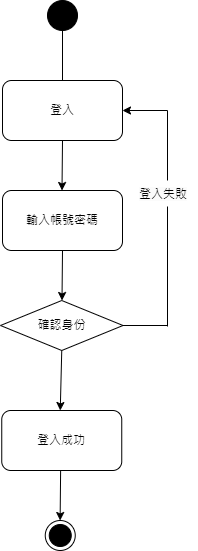

The diagram above was exported from draw.io. Its source (the exported page's mxGraphModel, read from the mxfile embedded in the PNG):
<mxGraphModel dx="794" dy="470" grid="1" gridSize="10" guides="1" tooltips="1" connect="1" arrows="1" fold="1" page="1" pageScale="1" pageWidth="827" pageHeight="1169" math="0" shadow="0">
  <root>
    <mxCell id="0" />
    <mxCell id="1" parent="0" />
    <mxCell id="2" value="" style="ellipse;fillColor=strokeColor;html=1;" vertex="1" parent="1">
      <mxGeometry x="120" y="20" width="30" height="30" as="geometry" />
    </mxCell>
    <mxCell id="3" value="" style="endArrow=none;html=1;rounded=0;entryX=0.5;entryY=1;entryDx=0;entryDy=0;" edge="1" target="2" parent="1">
      <mxGeometry width="50" height="50" relative="1" as="geometry">
        <mxPoint x="135" y="140" as="sourcePoint" />
        <mxPoint x="160" y="140" as="targetPoint" />
      </mxGeometry>
    </mxCell>
    <mxCell id="4" value="登入" style="rounded=1;whiteSpace=wrap;html=1;" vertex="1" parent="1">
      <mxGeometry x="75" y="100" width="120" height="60" as="geometry" />
    </mxCell>
    <mxCell id="5" value="" style="endArrow=classic;html=1;rounded=0;" edge="1" parent="1">
      <mxGeometry width="50" height="50" relative="1" as="geometry">
        <mxPoint x="135" y="160" as="sourcePoint" />
        <mxPoint x="134.5" y="210" as="targetPoint" />
      </mxGeometry>
    </mxCell>
    <mxCell id="6" value="輸入帳號密碼" style="rounded=1;whiteSpace=wrap;html=1;" vertex="1" parent="1">
      <mxGeometry x="75" y="210" width="120" height="60" as="geometry" />
    </mxCell>
    <mxCell id="7" value="" style="endArrow=classic;html=1;rounded=0;" edge="1" parent="1">
      <mxGeometry width="50" height="50" relative="1" as="geometry">
        <mxPoint x="135" y="270" as="sourcePoint" />
        <mxPoint x="134.5" y="320" as="targetPoint" />
      </mxGeometry>
    </mxCell>
    <mxCell id="8" value="確認身份" style="rhombus;whiteSpace=wrap;html=1;" vertex="1" parent="1">
      <mxGeometry x="73" y="320" width="122.5" height="50" as="geometry" />
    </mxCell>
    <mxCell id="9" value="" style="endArrow=none;html=1;rounded=0;" edge="1" parent="1">
      <mxGeometry width="50" height="50" relative="1" as="geometry">
        <mxPoint x="240" y="200" as="sourcePoint" />
        <mxPoint x="240" y="130" as="targetPoint" />
      </mxGeometry>
    </mxCell>
    <mxCell id="10" value="" style="endArrow=classic;html=1;rounded=0;entryX=1;entryY=0.5;entryDx=0;entryDy=0;" edge="1" target="4" parent="1">
      <mxGeometry width="50" height="50" relative="1" as="geometry">
        <mxPoint x="240" y="130" as="sourcePoint" />
        <mxPoint x="310" y="80" as="targetPoint" />
      </mxGeometry>
    </mxCell>
    <mxCell id="11" value="&lt;span style=&quot;color: rgb(0, 0, 0); font-family: Helvetica; font-size: 12px; font-style: normal; font-variant-ligatures: normal; font-variant-caps: normal; font-weight: 400; letter-spacing: normal; orphans: 2; text-align: center; text-indent: 0px; text-transform: none; widows: 2; word-spacing: 0px; -webkit-text-stroke-width: 0px; background-color: rgb(251, 251, 251); text-decoration-thickness: initial; text-decoration-style: initial; text-decoration-color: initial; float: none; display: inline !important;&quot;&gt;登入失敗&lt;/span&gt;" style="text;whiteSpace=wrap;html=1;" vertex="1" parent="1">
      <mxGeometry x="210" y="200" width="60" height="30" as="geometry" />
    </mxCell>
    <mxCell id="12" value="" style="endArrow=none;html=1;rounded=0;entryX=0.5;entryY=1;entryDx=0;entryDy=0;" edge="1" parent="1">
      <mxGeometry width="50" height="50" relative="1" as="geometry">
        <mxPoint x="240" y="346" as="sourcePoint" />
        <mxPoint x="240" y="226" as="targetPoint" />
      </mxGeometry>
    </mxCell>
    <mxCell id="13" value="" style="endArrow=none;html=1;rounded=0;" edge="1" source="8" parent="1">
      <mxGeometry width="50" height="50" relative="1" as="geometry">
        <mxPoint x="195.5" y="395" as="sourcePoint" />
        <mxPoint x="240" y="345" as="targetPoint" />
      </mxGeometry>
    </mxCell>
    <mxCell id="14" value="登入成功" style="rounded=1;whiteSpace=wrap;html=1;" vertex="1" parent="1">
      <mxGeometry x="74.25" y="430" width="120" height="60" as="geometry" />
    </mxCell>
    <mxCell id="15" value="" style="endArrow=classic;html=1;rounded=0;" edge="1" parent="1">
      <mxGeometry width="50" height="50" relative="1" as="geometry">
        <mxPoint x="133.12" y="490" as="sourcePoint" />
        <mxPoint x="132.62" y="540" as="targetPoint" />
      </mxGeometry>
    </mxCell>
    <mxCell id="16" value="" style="ellipse;html=1;shape=endState;fillColor=strokeColor;" vertex="1" parent="1">
      <mxGeometry x="117.75" y="540" width="30" height="30" as="geometry" />
    </mxCell>
    <mxCell id="17" value="" style="endArrow=classic;html=1;rounded=0;exitX=0.5;exitY=1;exitDx=0;exitDy=0;" edge="1" source="8" parent="1">
      <mxGeometry width="50" height="50" relative="1" as="geometry">
        <mxPoint x="133.12" y="400" as="sourcePoint" />
        <mxPoint x="132.75" y="430" as="targetPoint" />
      </mxGeometry>
    </mxCell>
  </root>
</mxGraphModel>